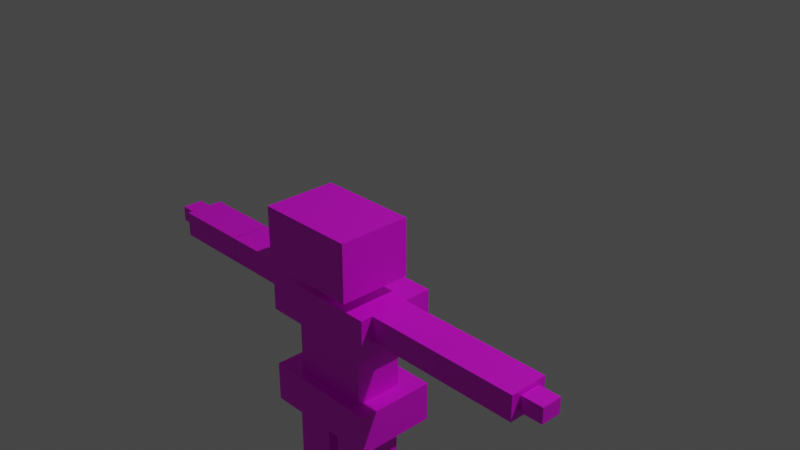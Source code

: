 # Source: blend.blend  (saved by Blender 3.2.14; exported with 4.5.12 LTS)
import bpy
from mathutils import Matrix  # noqa: F401  (used for matrix-valued properties, if any)

bpy.ops.wm.read_factory_settings(use_empty=True)
scene = bpy.context.scene
scene.name = 'Scene'

# ---- collections
col_collection = bpy.data.collections.new('Collection'); scene.collection.children.link(col_collection)

# ---- images (referenced by path relative to the original .blend; pixels are not part of the script)
import os
ASSET_DIR = os.environ.get("B2B_ASSET_DIR", "")  # directory of the original .blend (textures are referenced by path, not embedded)
HERE = os.path.dirname(os.path.abspath(__file__))  # packed textures are extracted next to this script under _unpacked/

def load_image(name, relpath, width, height, colorspace="sRGB"):
    """Load a texture the original file referenced (path relative to the .blend, or extracted next to this script)."""
    p = next((c for c in (os.path.join(HERE, relpath), os.path.join(ASSET_DIR, relpath)) if relpath and os.path.exists(c)), "")
    if p:
        img = bpy.data.images.load(p, check_existing=True)
        img.name = name
    else:  # same state as the original file: an image datablock whose file is absent (Cycles renders it pink)
        img = bpy.data.images.new(name, width, height)
        img.source = "FILE"
        img.filepath = "//" + (relpath or name)
    img.colorspace_settings.name = colorspace
    return img
img_leftleg_png = load_image('leftleg.png', 'テクスチャ/leftleg.png', 1024, 1024, 'sRGB')
img_head2_png = load_image('head2.png', 'テクスチャ/head2.png', 1024, 1024, 'sRGB')
img_leftarm_png = load_image('leftarm.png', 'テクスチャ/leftarm.png', 1024, 1024, 'sRGB')
img_rightarm_png = load_image('rightarm.png', 'テクスチャ/rightarm.png', 1024, 1024, 'sRGB')
img_rightleg_png = load_image('rightleg.png', 'テクスチャ/rightleg.png', 1024, 1024, 'sRGB')
img_neck_png = load_image('neck.png', 'テクスチャ/neck.png', 1024, 1024, 'sRGB')
img_brest_png = load_image('brest.png', 'テクスチャ/brest.png', 1024, 1024, 'sRGB')
img_body_png = load_image('body.png', 'テクスチャ/body.png', 1024, 1024, 'sRGB')
img_hip_png_001 = load_image('hip.png.001', 'テクスチャ/hip.png', 1024, 1024, 'sRGB')

# ---- materials (node trees are filled in below, after node groups)
mat_x = bpy.data.materials.new('左足')
mat_x.use_transparent_shadow = False
mat_x_1 = bpy.data.materials.new('頭')
mat_x_1.use_transparent_shadow = False
mat_x_2 = bpy.data.materials.new('左腕')
mat_x_2.use_transparent_shadow = False
mat_x_3 = bpy.data.materials.new('右腕')
mat_x_3.use_transparent_shadow = False
mat_x_4 = bpy.data.materials.new('右足')
mat_x_4.use_transparent_shadow = False
mat_neck = bpy.data.materials.new('neck')
mat_neck.use_transparent_shadow = False
mat_x_5 = bpy.data.materials.new('上半身')
mat_x_5.use_transparent_shadow = False
mat_body = bpy.data.materials.new('body')
mat_body.use_transparent_shadow = False
mat_hip = bpy.data.materials.new('hip')
mat_hip.use_transparent_shadow = False

# ---- material node trees
mat_x.use_nodes = True; mat_x.node_tree.nodes.clear()
_N = mat_x.node_tree.nodes; _L = mat_x.node_tree.links
n0 = _N.new('ShaderNodeBsdfPrincipled'); n0.name = 'Principled BSDF'; n0.location = (10, 300)
n0.distribution = 'GGX'
n0.subsurface_method = 'RANDOM_WALK_SKIN'
n0.inputs[3].default_value = 1.45
n0.inputs[27].default_value = (0.0, 0.0, 0.0, 1.0)
n0.inputs[28].default_value = 1.0
n1 = _N.new('ShaderNodeOutputMaterial'); n1.name = 'Material Output'; n1.location = (300, 300)
n2 = _N.new('ShaderNodeTexImage'); n2.name = '画像テクスチャ'; n2.location = (-275, 191)
n2.image = img_leftleg_png
_L.new(n0.outputs[0], n1.inputs[0])
_L.new(n2.outputs[0], n0.inputs[0])
n1.is_active_output = True
mat_x_1.use_nodes = True; mat_x_1.node_tree.nodes.clear()
_N = mat_x_1.node_tree.nodes; _L = mat_x_1.node_tree.links
n0 = _N.new('ShaderNodeBsdfPrincipled'); n0.name = 'Principled BSDF'; n0.location = (10, 300)
n0.distribution = 'GGX'
n0.subsurface_method = 'RANDOM_WALK_SKIN'
n0.inputs[3].default_value = 1.45
n0.inputs[27].default_value = (0.0, 0.0, 0.0, 1.0)
n0.inputs[28].default_value = 1.0
n1 = _N.new('ShaderNodeOutputMaterial'); n1.name = 'Material Output'; n1.location = (300, 300)
n2 = _N.new('ShaderNodeTexImage'); n2.name = '画像テクスチャ'; n2.location = (-261, 181)
n2.image = img_head2_png
n2.interpolation = 'Closest'
_L.new(n0.outputs[0], n1.inputs[0])
_L.new(n2.outputs[0], n0.inputs[0])
n1.is_active_output = True
mat_x_2.use_nodes = True; mat_x_2.node_tree.nodes.clear()
_N = mat_x_2.node_tree.nodes; _L = mat_x_2.node_tree.links
n0 = _N.new('ShaderNodeBsdfPrincipled'); n0.name = 'Principled BSDF'; n0.location = (10, 300)
n0.distribution = 'GGX'
n0.subsurface_method = 'RANDOM_WALK_SKIN'
n0.inputs[3].default_value = 1.45
n0.inputs[27].default_value = (0.0, 0.0, 0.0, 1.0)
n0.inputs[28].default_value = 1.0
n1 = _N.new('ShaderNodeOutputMaterial'); n1.name = 'Material Output'; n1.location = (300, 300)
n2 = _N.new('ShaderNodeTexImage'); n2.name = '画像テクスチャ'; n2.location = (-304, 198)
n2.image = img_leftarm_png
_L.new(n0.outputs[0], n1.inputs[0])
_L.new(n2.outputs[0], n0.inputs[0])
n1.is_active_output = True
mat_x_3.use_nodes = True; mat_x_3.node_tree.nodes.clear()
_N = mat_x_3.node_tree.nodes; _L = mat_x_3.node_tree.links
n0 = _N.new('ShaderNodeBsdfPrincipled'); n0.name = 'Principled BSDF'; n0.location = (10, 300)
n0.distribution = 'GGX'
n0.subsurface_method = 'RANDOM_WALK_SKIN'
n0.inputs[3].default_value = 1.45
n0.inputs[27].default_value = (0.0, 0.0, 0.0, 1.0)
n0.inputs[28].default_value = 1.0
n1 = _N.new('ShaderNodeOutputMaterial'); n1.name = 'Material Output'; n1.location = (300, 300)
n2 = _N.new('ShaderNodeTexImage'); n2.name = '画像テクスチャ'; n2.location = (-261, 181)
n2.image = img_rightarm_png
n2.interpolation = 'Closest'
_L.new(n0.outputs[0], n1.inputs[0])
_L.new(n2.outputs[0], n0.inputs[0])
n1.is_active_output = True
mat_x_4.use_nodes = True; mat_x_4.node_tree.nodes.clear()
_N = mat_x_4.node_tree.nodes; _L = mat_x_4.node_tree.links
n0 = _N.new('ShaderNodeBsdfPrincipled'); n0.name = 'Principled BSDF'; n0.location = (10, 300)
n0.distribution = 'GGX'
n0.subsurface_method = 'RANDOM_WALK_SKIN'
n0.inputs[3].default_value = 1.45
n0.inputs[27].default_value = (0.0, 0.0, 0.0, 1.0)
n0.inputs[28].default_value = 1.0
n1 = _N.new('ShaderNodeOutputMaterial'); n1.name = 'Material Output'; n1.location = (300, 300)
n2 = _N.new('ShaderNodeTexImage'); n2.name = '画像テクスチャ'; n2.location = (-290, 185)
n2.image = img_rightleg_png
_L.new(n0.outputs[0], n1.inputs[0])
_L.new(n2.outputs[0], n0.inputs[0])
n1.is_active_output = True
mat_neck.use_nodes = True; mat_neck.node_tree.nodes.clear()
_N = mat_neck.node_tree.nodes; _L = mat_neck.node_tree.links
n0 = _N.new('ShaderNodeBsdfPrincipled'); n0.name = 'Principled BSDF'; n0.location = (10, 300)
n0.distribution = 'GGX'
n0.subsurface_method = 'RANDOM_WALK_SKIN'
n0.inputs[3].default_value = 1.45
n0.inputs[27].default_value = (0.0, 0.0, 0.0, 1.0)
n0.inputs[28].default_value = 1.0
n1 = _N.new('ShaderNodeOutputMaterial'); n1.name = 'Material Output'; n1.location = (300, 300)
n2 = _N.new('ShaderNodeTexImage'); n2.name = '画像テクスチャ'; n2.location = (-261, 181)
n2.image = img_neck_png
n2.interpolation = 'Closest'
_L.new(n0.outputs[0], n1.inputs[0])
_L.new(n2.outputs[0], n0.inputs[0])
n1.is_active_output = True
mat_x_5.use_nodes = True; mat_x_5.node_tree.nodes.clear()
_N = mat_x_5.node_tree.nodes; _L = mat_x_5.node_tree.links
n0 = _N.new('ShaderNodeBsdfPrincipled'); n0.name = 'Principled BSDF'; n0.location = (10, 300)
n0.distribution = 'GGX'
n0.subsurface_method = 'RANDOM_WALK_SKIN'
n0.inputs[3].default_value = 1.45
n0.inputs[27].default_value = (0.0, 0.0, 0.0, 1.0)
n0.inputs[28].default_value = 1.0
n1 = _N.new('ShaderNodeOutputMaterial'); n1.name = 'Material Output'; n1.location = (300, 300)
n2 = _N.new('ShaderNodeTexImage'); n2.name = '画像テクスチャ'; n2.location = (-261, 181)
n2.image = img_brest_png
n2.interpolation = 'Closest'
_L.new(n0.outputs[0], n1.inputs[0])
_L.new(n2.outputs[0], n0.inputs[0])
n1.is_active_output = True
mat_body.use_nodes = True; mat_body.node_tree.nodes.clear()
_N = mat_body.node_tree.nodes; _L = mat_body.node_tree.links
n0 = _N.new('ShaderNodeBsdfPrincipled'); n0.name = 'Principled BSDF'; n0.location = (10, 300)
n0.distribution = 'GGX'
n0.subsurface_method = 'RANDOM_WALK_SKIN'
n0.inputs[3].default_value = 1.45
n0.inputs[27].default_value = (0.0, 0.0, 0.0, 1.0)
n0.inputs[28].default_value = 1.0
n1 = _N.new('ShaderNodeOutputMaterial'); n1.name = 'Material Output'; n1.location = (300, 300)
n2 = _N.new('ShaderNodeTexImage'); n2.name = '画像テクスチャ'; n2.location = (-319, 196)
n2.image = img_body_png
_L.new(n0.outputs[0], n1.inputs[0])
_L.new(n2.outputs[0], n0.inputs[0])
n1.is_active_output = True
mat_hip.use_nodes = True; mat_hip.node_tree.nodes.clear()
_N = mat_hip.node_tree.nodes; _L = mat_hip.node_tree.links
n0 = _N.new('ShaderNodeBsdfPrincipled'); n0.name = 'Principled BSDF'; n0.location = (10, 300)
n0.distribution = 'GGX'
n0.subsurface_method = 'RANDOM_WALK_SKIN'
n0.inputs[3].default_value = 1.45
n0.inputs[27].default_value = (0.0, 0.0, 0.0, 1.0)
n0.inputs[28].default_value = 1.0
n1 = _N.new('ShaderNodeOutputMaterial'); n1.name = 'Material Output'; n1.location = (300, 300)
n2 = _N.new('ShaderNodeTexImage'); n2.name = '画像テクスチャ'; n2.location = (-261, 181)
n2.image = img_hip_png_001
n2.interpolation = 'Closest'
_L.new(n0.outputs[0], n1.inputs[0])
_L.new(n2.outputs[0], n0.inputs[0])
n1.is_active_output = True

# ---- world
world_world = bpy.data.worlds.new('World'); scene.world = world_world
world_world.use_nodes = True; world_world.node_tree.nodes.clear()
_N = world_world.node_tree.nodes; _L = world_world.node_tree.links
n0 = _N.new('ShaderNodeOutputWorld'); n0.name = 'World Output'; n0.location = (300, 300)
n1 = _N.new('ShaderNodeBackground'); n1.name = 'Background'; n1.location = (10, 300)
n1.inputs[0].default_value = (0.05088, 0.05088, 0.05088, 1.0)
_L.new(n1.outputs[0], n0.inputs[0])
n0.is_active_output = True
world_world.color = (0.05088, 0.05088, 0.05088)
world_world.use_sun_shadow = False
world_world.sun_shadow_jitter_overblur = 0.0

# ---- cameras
cam_camera = bpy.data.cameras.new('Camera')
cam_camera.clip_end = 100.0
cam_camera.ortho_scale = 7.314

# ---- lights
light_light = bpy.data.lights.new('Light', 'POINT')
light_light.transmission_factor = 0.0
light_light.energy = 1000.0
light_light.shadow_soft_size = 0.1
light_light.shadow_maximum_resolution = 0.006
light_light.use_absolute_resolution = True

# ---- meshes
me_head_001 = bpy.data.meshes.new('head.001')
me_head_001.from_pydata([(0.04624, 0.08544, -1.324), (0.1573, 0.08501, -1.4), (0.04624, 0.08501, -1.4), (0.1573, 0.08544, -1.324), (-0.186, 0.1791, 0.4288), (-0.186, 0.1791, 0.1481), (-0.186, -0.1791, 0.4288), (-0.186, -0.1791, 0.1481), (0.5207, -0.06749, 0.06964), (0.817, -0.06749, 0.06964), (0.5207, 0.1247, 0.06964), (0.817, 0.1247, 0.06964), (0.5207, -0.06749, 0.06964), (0.5207, 0.1247, 0.06964), (0.5207, -0.06749, -0.05428), (0.5207, 0.1247, -0.05428), (-0.8133, -0.06749, -0.05428), (-0.8133, -0.06749, 0.06964), (-0.8133, 0.1247, 0.06964), (-0.8133, 0.1247, -0.05428), (-0.0443, 0.08544, -1.301), (-0.1554, 0.08544, -1.301), (-0.1554, 0.08544, -1.324), (-0.0443, 0.08544, -1.324), (-0.06903, -0.05787, 0.1465), (0.06903, -0.05787, 0.1465), (0.06903, -0.05787, 0.06531), (-0.06903, -0.05787, 0.06531), (-0.2263, -0.1294, -0.1263), (-0.2263, 0.266, -0.1263), (0.2263, -0.1294, -0.1263), (0.2263, 0.266, -0.1263), (-0.2263, -0.1294, -0.6183), (-0.2263, 0.266, -0.6183), (0.2263, -0.1294, -0.6183), (0.2263, 0.266, -0.6183), (0.02789, -0.05993, -0.6125), (0.1808, -0.05993, -0.6125), (0.1808, 0.1271, -0.6125), (0.02789, 0.1271, -0.6125), (0.2247, -0.06749, 0.06964), (0.2247, 0.1247, 0.06964), (0.521, -0.06749, 0.06964), (0.2247, 0.1247, -0.05428), (0.521, 0.1247, -0.05428), (0.521, 0.1247, 0.06964), (0.02789, -0.05993, -1.301), (0.02789, 0.1271, -1.301), (0.1808, -0.05993, -1.301), (0.1808, 0.1271, -1.301), (-0.2223, -0.06749, -0.05428), (-0.2223, 0.1247, -0.05428), (-0.5186, -0.06749, -0.05428), (-0.5186, 0.1247, -0.05428), (-0.1737, -0.05993, -0.9579), (-0.1737, 0.1271, -0.9579), (-0.0208, -0.05993, -0.9579), (-0.0208, 0.1271, -0.9579), (-0.8142, -0.02016, -0.02801), (-0.8142, 0.08307, -0.02801), (-0.8142, -0.02016, 0.0489), (-0.8142, 0.08307, 0.0489), (0.8193, -0.02016, -0.02801), (0.8193, 0.08307, -0.02801), (0.8193, -0.02016, 0.0489), (0.8193, 0.08307, 0.0489), (0.1573, -0.04223, -1.301), (0.1573, 0.08544, -1.301), (0.1573, -0.04223, -1.339), (0.04624, -0.04223, -1.301), (0.04624, 0.08544, -1.301), (0.04624, -0.04223, -1.339), (0.04624, 0.08544, -1.324), (0.04624, -0.04023, -1.401), (0.04624, -0.214, -1.366), (0.1573, -0.214, -1.366), (0.04624, -0.212, -1.403), (0.1573, -0.212, -1.403), (0.1573, -0.04023, -1.401), (0.1573, 0.08501, -1.4), (0.04624, 0.08501, -1.4), (0.1573, 0.08544, -1.324), (-0.186, 0.1791, 0.4288), (-0.186, -0.1791, 0.4288), (-0.186, 0.1791, 0.1481), (0.186, 0.1791, 0.4288), (0.186, -0.1791, 0.4288), (0.186, 0.1791, 0.1481), (0.186, -0.1791, 0.1481), (-0.186, -0.1791, 0.1481), (0.5207, -0.06749, 0.06964), (0.817, -0.06749, 0.06964), (0.5207, -0.06749, -0.05428), (0.5207, 0.1247, -0.05428), (0.817, -0.06749, -0.05428), (0.817, 0.1247, -0.05428), (0.817, 0.1247, 0.06964), (0.5207, 0.1247, 0.06964), (-0.517, -0.06749, -0.05428), (-0.517, 0.1247, -0.05428), (-0.8133, -0.06749, -0.05428), (-0.517, -0.06749, 0.06964), (-0.517, 0.1247, 0.06964), (-0.8133, -0.06749, 0.06964), (-0.8133, 0.1247, 0.06964), (-0.8133, 0.1247, -0.05428), (-0.0443, -0.04223, -1.301), (-0.0443, 0.08544, -1.301), (-0.0443, -0.04223, -1.339), (-0.1554, -0.04223, -1.301), (-0.1554, 0.08544, -1.301), (-0.1554, -0.04223, -1.339), (-0.1554, 0.08544, -1.324), (-0.1554, -0.04023, -1.401), (-0.1554, -0.214, -1.366), (-0.0443, -0.214, -1.366), (-0.1554, -0.212, -1.403), (-0.0443, -0.212, -1.403), (-0.0443, -0.04023, -1.401), (-0.0443, 0.08501, -1.4), (-0.1554, 0.08501, -1.4), (-0.0443, 0.08544, -1.324), (-0.06903, 0.05787, 0.1465), (-0.06903, -0.05787, 0.1465), (-0.06903, 0.05787, 0.06531), (0.06903, 0.05787, 0.1465), (0.06903, -0.05787, 0.1465), (0.06903, 0.05787, 0.06531), (0.06903, -0.05787, 0.06531), (-0.06903, -0.05787, 0.06531), (-0.2263, -0.1294, -0.1263), (-0.2263, 0.266, -0.1263), (-0.2263, -0.1294, 0.06991), (0.2263, -0.1294, -0.1263), (0.2263, 0.266, -0.1263), (0.2263, -0.1294, 0.06991), (0.2263, 0.266, 0.06991), (-0.2263, 0.266, 0.06991), (-0.137, -0.07784, -0.4214), (-0.137, 0.1617, -0.4214), (-0.137, -0.07784, -0.1309), (0.1612, -0.07784, -0.4214), (0.1612, 0.1617, -0.4214), (0.1612, -0.07784, -0.1309), (0.1612, 0.1617, -0.1309), (-0.137, 0.1617, -0.1309), (-0.2263, -0.1294, -0.6183), (-0.2263, 0.266, -0.6183), (-0.2263, -0.1294, -0.4221), (0.2263, -0.1294, -0.6183), (0.2263, 0.266, -0.6183), (0.2263, -0.1294, -0.4221), (0.2263, 0.266, -0.4221), (-0.2263, 0.266, -0.4221), (0.02789, -0.05993, -0.9579), (0.02789, 0.1271, -0.9579), (0.02789, -0.05993, -0.6125), (0.1808, -0.05993, -0.9579), (0.1808, 0.1271, -0.9579), (0.1808, -0.05993, -0.6125), (0.1808, 0.1271, -0.6125), (0.02789, 0.1271, -0.6125), (0.2247, -0.06749, 0.06964), (0.2247, 0.1247, 0.06964), (0.521, -0.06749, 0.06964), (0.2247, -0.06749, -0.05428), (0.2247, 0.1247, -0.05428), (0.521, -0.06749, -0.05428), (0.521, 0.1247, -0.05428), (0.521, 0.1247, 0.06964), (0.02789, -0.05993, -1.301), (0.02789, 0.1271, -1.301), (0.02789, -0.05993, -0.9556), (0.1808, -0.05993, -1.301), (0.1808, 0.1271, -1.301), (0.1808, -0.05993, -0.9556), (0.1808, 0.1271, -0.9556), (0.02789, 0.1271, -0.9556), (-0.2223, -0.06749, -0.05428), (-0.2223, 0.1247, -0.05428), (-0.5186, -0.06749, -0.05428), (-0.2223, -0.06749, 0.06964), (-0.2223, 0.1247, 0.06964), (-0.5186, -0.06749, 0.06964), (-0.5186, 0.1247, 0.06964), (-0.5186, 0.1247, -0.05428), (-0.1737, -0.05993, -0.9579), (-0.1737, 0.1271, -0.9579), (-0.1737, -0.05993, -0.6125), (-0.0208, -0.05993, -0.9579), (-0.0208, 0.1271, -0.9579), (-0.0208, -0.05993, -0.6125), (-0.0208, 0.1271, -0.6125), (-0.1737, 0.1271, -0.6125), (-0.1737, -0.05993, -1.301), (-0.1737, 0.1271, -1.301), (-0.1737, -0.05993, -0.9556), (-0.0208, -0.05993, -1.301), (-0.0208, 0.1271, -1.301), (-0.0208, -0.05993, -0.9556), (-0.0208, 0.1271, -0.9556), (-0.1737, 0.1271, -0.9556), (-0.8974, -0.02016, -0.02801), (-0.8974, 0.08307, -0.02801), (-0.8974, -0.02016, 0.0489), (-0.8142, -0.02016, -0.02801), (-0.8142, 0.08307, -0.02801), (-0.8142, -0.02016, 0.0489), (-0.8142, 0.08307, 0.0489), (-0.8974, 0.08307, 0.0489), (0.8193, -0.02016, -0.02801), (0.8193, 0.08307, -0.02801), (0.8193, -0.02016, 0.0489), (0.9026, -0.02016, -0.02801), (0.9026, 0.08307, -0.02801), (0.9026, -0.02016, 0.0489), (0.9026, 0.08307, 0.0489), (0.8193, 0.08307, 0.0489)], [], [(0, 3, 1, 2), (4, 5, 7, 6), (8, 9, 11, 10), (13, 15, 14, 12), (18, 19, 16, 17), (20, 23, 22, 21), (24, 27, 26, 25), (29, 31, 30, 28), (33, 35, 34, 32), (38, 39, 36, 37), (40, 42, 45, 41), (41, 45, 44, 43), (47, 49, 48, 46), (50, 52, 53, 51), (55, 57, 56, 54), (59, 61, 60, 58), (62, 64, 65, 63), (66, 68, 81, 67), (67, 70, 69, 66), (69, 71, 68, 66), (70, 72, 71, 69), (71, 72, 80, 73), (68, 71, 74, 75), (71, 73, 76, 74), (75, 74, 76, 77), (73, 78, 77, 76), (78, 68, 75, 77), (80, 79, 78, 73), (81, 68, 78, 79), (67, 81, 72, 70), (83, 86, 85, 82), (85, 87, 84, 82), (86, 88, 87, 85), (88, 89, 84, 87), (83, 89, 88, 86), (92, 94, 91, 90), (93, 95, 94, 92), (95, 96, 91, 94), (97, 96, 95, 93), (99, 102, 101, 98), (98, 100, 105, 99), (101, 103, 100, 98), (102, 104, 103, 101), (99, 105, 104, 102), (107, 110, 109, 106), (106, 108, 121, 107), (109, 111, 108, 106), (110, 112, 111, 109), (111, 112, 120, 113), (108, 111, 114, 115), (111, 113, 116, 114), (115, 114, 116, 117), (113, 118, 117, 116), (118, 108, 115, 117), (121, 108, 118, 119), (120, 119, 118, 113), (112, 121, 119, 120), (123, 126, 125, 122), (122, 124, 129, 123), (125, 127, 124, 122), (126, 128, 127, 125), (128, 129, 124, 127), (130, 132, 137, 131), (133, 135, 132, 130), (134, 136, 135, 133), (136, 137, 132, 135), (131, 137, 136, 134), (139, 142, 141, 138), (138, 140, 145, 139), (141, 143, 140, 138), (142, 144, 143, 141), (144, 145, 140, 143), (139, 145, 144, 142), (146, 148, 153, 147), (149, 151, 148, 146), (150, 152, 151, 149), (152, 153, 148, 151), (147, 153, 152, 150), (155, 158, 157, 154), (154, 156, 161, 155), (157, 159, 156, 154), (158, 160, 159, 157), (155, 161, 160, 158), (163, 166, 165, 162), (165, 167, 164, 162), (166, 168, 167, 165), (168, 169, 164, 167), (170, 172, 177, 171), (173, 175, 172, 170), (174, 176, 175, 173), (176, 177, 172, 175), (171, 177, 176, 174), (179, 182, 181, 178), (181, 183, 180, 178), (182, 184, 183, 181), (184, 185, 180, 183), (179, 185, 184, 182), (186, 188, 193, 187), (189, 191, 188, 186), (190, 192, 191, 189), (192, 193, 188, 191), (187, 193, 192, 190), (195, 198, 197, 194), (194, 196, 201, 195), (197, 199, 196, 194), (198, 200, 199, 197), (200, 201, 196, 199), (195, 201, 200, 198), (203, 206, 205, 202), (202, 204, 209, 203), (205, 207, 204, 202), (208, 209, 204, 207), (203, 209, 208, 206), (211, 214, 213, 210), (213, 215, 212, 210), (214, 216, 215, 213), (216, 217, 212, 215), (211, 217, 216, 214)])
me_head_001.polygons.foreach_set('material_index', [0, 1, 2, 2, 3, 4, 5, 6, 8, 0, 2, 2, 0, 3, 4, 3, 2, 0, 0, 0, 0, 0, 0, 0, 0, 0, 0, 0, 0, 0, 1, 1, 1, 1, 1, 2, 2, 2, 2, 3, 3, 3, 3, 3, 4, 4, 4, 4, 4, 4, 4, 4, 4, 4, 4, 4, 4, 5, 5, 5, 5, 5, 6, 6, 6, 6, 6, 7, 7, 7, 7, 7, 7, 8, 8, 8, 8, 8, 0, 0, 0, 0, 0, 2, 2, 2, 2, 0, 0, 0, 0, 0, 3, 3, 3, 3, 3, 4, 4, 4, 4, 4, 4, 4, 4, 4, 4, 4, 3, 3, 3, 3, 3, 2, 2, 2, 2, 2])
_uv = me_head_001.uv_layers.new(name='UVマップ')
_uv.uv.foreach_set('vector', [0.8426, 0.102, 0.6576, 0.09993, 0.6576, 0.0199, 0.8421, 0.0214, 0.4169, 0.3032, 0.4149, 0.06876, 0.6461, 0.06674, 0.6482, 0.3012, 0.192, 0.01562, 0.3627, 0.01562, 0.3627, 0.2656, 0.192, 0.2656, 0.1778, 0.4795, 0.3222, 0.4795, 0.3222, 0.6416, 0.1778, 0.6416, 0.625, 0.02148, 0.875, 0.02148, 0.875, 0.2266, 0.625, 0.2266, 0.1997, 0.4664, 0.326, 0.5372, 0.3394, 0.6547, 0.1997, 0.6547, 0.381, 0.1791, 0.6283, 0.1791, 0.6283, 0.419, 0.381, 0.419, 0.3662, 0.6415, 0.6162, 0.6415, 0.6162, 0.8915, 0.3662, 0.8915, 0.375, 0.5, 0.625, 0.5, 0.625, 0.75, 0.375, 0.75, 0.21, 0.448, 0.3319, 0.448, 0.3319, 0.5769, 0.21, 0.5769, 0.6594, 0.2226, 0.6594, 0.02307, 0.8475, 0.02307, 0.8475, 0.2226, 0.6597, 0.2227, 0.6597, 0.02351, 0.8482, 0.02351, 0.8482, 0.2227, 0.4566, 0.5093, 0.5722, 0.5093, 0.5722, 0.6203, 0.4566, 0.6203, 0.1752, 0.2274, 0.1749, 0.02718, 0.3653, 0.02695, 0.3655, 0.2271, 0.6459, 0.2195, 0.6459, 0.03832, 0.8675, 0.03832, 0.8675, 0.2195, 0.547, 0.5296, 0.547, 0.6207, 0.4247, 0.6207, 0.4247, 0.5296, 0.4146, 0.7461, 0.5854, 0.7461, 0.5854, 0.9961, 0.4146, 0.9961, 0.7068, 0.6329, 0.6669, 0.6004, 0.7916, 0.4782, 0.8163, 0.4983, 0.125, 0.5, 0.375, 0.5, 0.375, 0.75, 0.125, 0.75, 0.694, 0.5011, 0.8243, 0.5011, 0.8243, 0.6678, 0.694, 0.6678, 0.8488, 0.5362, 0.849, 0.5694, 0.6682, 0.5909, 0.6679, 0.5373, 0.838, 0.1022, 0.6676, 0.0997, 0.669, 0.02261, 0.8361, 0.02259, 0.7771, 0.05323, 0.8439, 0.1851, 0.6737, 0.2316, 0.6474, 0.1591, 0.6677, 0.09917, 0.6666, 0.02196, 0.8394, 0.02167, 0.8394, 0.09847, 0.8425, 0.0983, 0.6586, 0.09731, 0.6593, 0.02219, 0.8444, 0.02188, 0.625, 0.75, 0.875, 0.75, 0.875, 0.75, 0.625, 0.75, 0.894, 0.02079, 0.8928, 0.1001, 0.7068, 0.09973, 0.708, 0.02055, 0.625, 0.5, 0.875, 0.5, 0.875, 0.75, 0.625, 0.75, 0.5227, 0.1004, 0.7067, 0.09828, 0.7069, 0.02077, 0.5248, 0.02096, 0.6686, 0.5043, 0.8131, 0.5043, 0.8131, 0.6384, 0.6686, 0.6384, 0.6517, 0.5289, 0.4173, 0.5282, 0.418, 0.297, 0.6524, 0.2977, 0.4133, 0.3001, 0.1789, 0.2994, 0.1796, 0.06813, 0.414, 0.06882, 0.6485, 0.5291, 0.6486, 0.7636, 0.4173, 0.7636, 0.4173, 0.5291, 0.651, 0.9895, 0.4166, 0.9888, 0.4173, 0.7576, 0.6517, 0.7583, 0.6447, 0.3021, 0.6442, 0.06769, 0.8755, 0.06723, 0.876, 0.3017, 0.1777, 0.02148, 0.3535, 0.02148, 0.3535, 0.2715, 0.1777, 0.2715, 0.1856, 0.01953, 0.3573, 0.01953, 0.3573, 0.2695, 0.1856, 0.2695, 0.1802, 0.02344, 0.3588, 0.02344, 0.3588, 0.2734, 0.1802, 0.2734, 0.1992, 0.01953, 0.3593, 0.01953, 0.3593, 0.2695, 0.1992, 0.2695, 0.125, 0.5, 0.375, 0.5, 0.375, 0.75, 0.125, 0.75, 0.6328, 0.01953, 0.8828, 0.01953, 0.8828, 0.2246, 0.6328, 0.2246, 0.623, 0.01758, 0.873, 0.01758, 0.873, 0.2266, 0.623, 0.2266, 0.6191, 0.01758, 0.8691, 0.01758, 0.8691, 0.2296, 0.6191, 0.2296, 0.6387, 0.02148, 0.8887, 0.02148, 0.8887, 0.2285, 0.6387, 0.2285, 0.125, 0.5, 0.375, 0.5, 0.375, 0.75, 0.125, 0.75, 0.2222, 0.5614, 0.3267, 0.5732, 0.3422, 0.6584, 0.2222, 0.6286, 0.1858, 0.4859, 0.3305, 0.4859, 0.3298, 0.6617, 0.1858, 0.6626, 0.244, 0.4659, 0.276, 0.4641, 0.3059, 0.6373, 0.2542, 0.6403, 0.1481, 0.1116, 0.03961, 0.1096, 0.04246, 0.0215, 0.1459, 0.02157, 0.1835, 0.2638, 0.3045, 0.1891, 0.3527, 0.3568, 0.2575, 0.4242, 0.1534, 0.1116, 0.1554, 0.02078, 0.3092, 0.02266, 0.3069, 0.1117, 0.4122, 0.1118, 0.3236, 0.1115, 0.3205, 0.02218, 0.4115, 0.02111, 0.6409, 0.6856, 1.027, 0.75, 0.9611, 0.7427, 0.6113, 0.4, 0.3149, 0.02258, 0.3142, 0.1098, 0.2271, 0.1106, 0.2265, 0.02342, 0.313, 0.1104, 0.3828, 0.1108, 0.3817, 0.02214, 0.3119, 0.02261, 0.6769, 0.5354, 0.9556, 0.4783, 1.027, 0.75, 0.6409, 0.6856, 0.3483, 0.1093, 0.2621, 0.1062, 0.2623, 0.02266, 0.3496, 0.02161, 0.125, 0.5, 0.375, 0.5, 0.375, 0.75, 0.125, 0.75, 0.375, 0.3875, 0.625, 0.3875, 0.625, 0.6375, 0.375, 0.6375, 0.375, 0.75, 0.625, 0.75, 0.625, 1.0, 0.375, 1.0, 0.375, 0.5, 0.625, 0.5, 0.625, 0.75, 0.375, 0.75, 0.625, 0.5, 0.875, 0.5, 0.875, 0.75, 0.625, 0.75, 0.6074, 0.04895, 0.6052, 0.2989, 0.3514, 0.2968, 0.3535, 0.04676, 0.8437, 0.0454, 0.8442, 0.3009, 0.6052, 0.2984, 0.6048, 0.04589, 0.375, 0.5615, 0.625, 0.5615, 0.625, 0.8115, 0.375, 0.8115, 0.3686, 0.5419, 0.3717, 0.2986, 0.6207, 0.2988, 0.6205, 0.543, 0.1129, 0.05314, 0.3629, 0.05314, 0.3629, 0.3031, 0.1129, 0.3031, 0.3691, 0.5, 0.6191, 0.5, 0.6191, 0.75, 0.3691, 0.75, 0.6248, 0.0622, 0.6237, 0.3029, 0.3647, 0.3033, 0.3643, 0.06259, 0.8516, 0.06822, 0.8526, 0.2981, 0.615, 0.299, 0.6141, 0.06916, 0.6224, 0.06226, 0.6239, 0.2989, 0.3665, 0.3002, 0.365, 0.0636, 0.3691, 0.5, 0.6191, 0.5, 0.6191, 0.75, 0.3691, 0.75, 0.3723, 0.06315, 0.3702, 0.3052, 0.1407, 0.303, 0.1423, 0.06091, 0.375, 0.1133, 0.625, 0.1133, 0.625, 0.3633, 0.375, 0.3633, 0.375, 0.7586, 0.625, 0.7586, 0.625, 0.9914, 0.375, 0.9914, 0.375, 0.5, 0.625, 0.5, 0.625, 0.75, 0.375, 0.75, 0.373, 0.5, 0.623, 0.5, 0.623, 0.75, 0.373, 0.75, 0.375, 0.25, 0.625, 0.25, 0.625, 0.5, 0.375, 0.5, 0.1599, 0.2162, 0.1599, 0.03506, 0.3814, 0.03506, 0.3814, 0.2162, 0.3514, 0.03561, 0.3514, 0.4448, 0.1847, 0.4448, 0.1847, 0.03561, 0.1971, 0.04842, 0.3474, 0.04842, 0.3474, 0.2984, 0.1971, 0.2984, 0.1829, 0.3662, 0.1829, 0.04341, 0.3531, 0.04341, 0.3531, 0.3662, 0.188, 0.25, 0.3408, 0.25, 0.3408, 0.5, 0.188, 0.5, 0.6632, 0.2025, 0.8507, 0.2053, 0.847, 0.4516, 0.6595, 0.4488, 0.6596, 0.2224, 0.6595, 0.02333, 0.8482, 0.02298, 0.8479, 0.2223, 0.6598, 0.223, 0.6598, 0.02263, 0.8484, 0.02263, 0.8484, 0.223, 0.655, 0.4599, 0.845, 0.4599, 0.845, 0.6846, 0.655, 0.6846, 0.4021, 0.7487, 0.5979, 0.7487, 0.5979, 0.9987, 0.4021, 0.9987, 0.4124, 0.75, 0.5876, 0.75, 0.5876, 1.0, 0.4124, 1.0, 0.396, 0.5, 0.604, 0.5, 0.604, 0.75, 0.396, 0.75, 0.4274, 0.4825, 0.5856, 0.4825, 0.5856, 0.6471, 0.4274, 0.6471, 0.4077, 0.25, 0.5923, 0.25, 0.5923, 0.5, 0.4077, 0.5, 0.125, 0.5, 0.375, 0.5, 0.375, 0.75, 0.125, 0.75, 0.1772, 0.2261, 0.1775, 0.02629, 0.3655, 0.02704, 0.3652, 0.2268, 0.1758, 0.225, 0.1773, 0.02774, 0.3661, 0.02665, 0.3646, 0.227, 0.625, 0.5, 0.875, 0.5, 0.875, 0.75, 0.625, 0.75, 0.1749, 0.2268, 0.1739, 0.02663, 0.3628, 0.02553, 0.3639, 0.2257, 0.8367, 0.2918, 0.8367, 0.5212, 0.6572, 0.5212, 0.6572, 0.2918, 0.6842, 0.3457, 0.8353, 0.3457, 0.8353, 0.5957, 0.6842, 0.5957, 0.6716, 0.4368, 0.6716, 0.02753, 0.8379, 0.02753, 0.8379, 0.4368, 0.6618, 0.3633, 0.8382, 0.3633, 0.8382, 0.6133, 0.6618, 0.6133, 0.6625, 0.25, 0.8375, 0.25, 0.8375, 0.5, 0.6625, 0.5, 0.4117, 0.479, 0.5751, 0.479, 0.5751, 0.6617, 0.4117, 0.6617, 0.375, 0.781, 0.625, 0.781, 0.625, 1.0, 0.375, 1.0, 0.3913, 0.75, 0.5736, 0.75, 0.5736, 1.0, 0.3913, 1.0, 0.375, 0.7932, 0.625, 0.7932, 0.625, 0.9842, 0.375, 0.9842, 0.3711, 0.7833, 0.6211, 0.7833, 0.6211, 0.994, 0.3711, 0.994, 0.375, 0.7875, 0.625, 0.7875, 0.625, 1.002, 0.375, 1.002, 0.373, 0.7871, 0.623, 0.7871, 0.623, 0.9961, 0.373, 0.9961, 0.5373, 0.5292, 0.4462, 0.5292, 0.4462, 0.407, 0.5373, 0.407, 0.375, 0.7832, 0.625, 0.7832, 0.625, 1.0, 0.375, 1.0, 0.3711, 0.7773, 0.6211, 0.7773, 0.6211, 0.9941, 0.3711, 0.9941, 0.375, 0.7832, 0.625, 0.7832, 0.625, 0.9961, 0.375, 0.9961, 0.3594, 0.8086, 0.6094, 0.8086, 0.6094, 0.9961, 0.3594, 0.9961, 0.4108, 0.75, 0.5892, 0.75, 0.5892, 1.0, 0.4108, 1.0, 0.4223, 0.5, 0.5777, 0.5, 0.5777, 0.75, 0.4223, 0.75, 0.4091, 0.5, 0.5831, 0.5, 0.5831, 0.75, 0.4091, 0.75, 0.4112, 0.2665, 0.5888, 0.2665, 0.5888, 0.4835, 0.4112, 0.4835])
_ca = me_head_001.color_attributes.new('色', 'BYTE_COLOR', 'CORNER')
_ca.data.foreach_set('color', [1.0, 1.0, 1.0, 1.0, 1.0, 1.0, 1.0, 1.0, 1.0, 1.0, 1.0, 1.0, 1.0, 1.0, 1.0, 1.0, 1.0, 1.0, 1.0, 1.0, 1.0, 1.0, 1.0, 1.0, 1.0, 1.0, 1.0, 1.0, 1.0, 1.0, 1.0, 1.0, 1.0, 1.0, 1.0, 1.0, 1.0, 1.0, 1.0, 1.0, 1.0, 1.0, 1.0, 1.0, 1.0, 1.0, 1.0, 1.0, 1.0, 1.0, 1.0, 1.0, 1.0, 1.0, 1.0, 1.0, 1.0, 1.0, 1.0, 1.0, 1.0, 1.0, 1.0, 1.0, 1.0, 1.0, 1.0, 1.0, 1.0, 1.0, 1.0, 1.0, 1.0, 1.0, 1.0, 1.0, 1.0, 1.0, 1.0, 1.0, 1.0, 1.0, 1.0, 1.0, 1.0, 1.0, 1.0, 1.0, 1.0, 1.0, 1.0, 1.0, 1.0, 1.0, 1.0, 1.0, 1.0, 1.0, 1.0, 1.0, 1.0, 1.0, 1.0, 1.0, 1.0, 1.0, 1.0, 1.0, 1.0, 1.0, 1.0, 1.0, 1.0, 1.0, 1.0, 1.0, 1.0, 1.0, 1.0, 1.0, 1.0, 1.0, 1.0, 1.0, 1.0, 1.0, 1.0, 1.0, 1.0, 1.0, 1.0, 1.0, 1.0, 1.0, 1.0, 1.0, 1.0, 1.0, 1.0, 1.0, 1.0, 1.0, 1.0, 1.0, 1.0, 1.0, 1.0, 1.0, 1.0, 1.0, 1.0, 1.0, 1.0, 1.0, 1.0, 1.0, 1.0, 1.0, 1.0, 1.0, 1.0, 1.0, 1.0, 1.0, 1.0, 1.0, 1.0, 1.0, 1.0, 1.0, 1.0, 1.0, 1.0, 1.0, 1.0, 1.0, 1.0, 1.0, 1.0, 1.0, 1.0, 1.0, 1.0, 1.0, 1.0, 1.0, 1.0, 1.0, 1.0, 1.0, 1.0, 1.0, 1.0, 1.0, 1.0, 1.0, 1.0, 1.0, 1.0, 1.0, 1.0, 1.0, 1.0, 1.0, 1.0, 1.0, 1.0, 1.0, 1.0, 1.0, 1.0, 1.0, 1.0, 1.0, 1.0, 1.0, 1.0, 1.0, 1.0, 1.0, 1.0, 1.0, 1.0, 1.0, 1.0, 1.0, 1.0, 1.0, 1.0, 1.0, 1.0, 1.0, 1.0, 1.0, 1.0, 1.0, 1.0, 1.0, 1.0, 1.0, 1.0, 1.0, 1.0, 1.0, 1.0, 1.0, 1.0, 1.0, 1.0, 1.0, 1.0, 1.0, 1.0, 1.0, 1.0, 1.0, 1.0, 1.0, 1.0, 1.0, 1.0, 1.0, 1.0, 1.0, 1.0, 1.0, 1.0, 1.0, 1.0, 1.0, 1.0, 1.0, 1.0, 1.0, 1.0, 1.0, 1.0, 1.0, 1.0, 1.0, 1.0, 1.0, 1.0, 1.0, 1.0, 1.0, 1.0, 1.0, 1.0, 1.0, 1.0, 1.0, 1.0, 1.0, 1.0, 1.0, 1.0, 1.0, 1.0, 1.0, 1.0, 1.0, 1.0, 1.0, 1.0, 1.0, 1.0, 1.0, 1.0, 1.0, 1.0, 1.0, 1.0, 1.0, 1.0, 1.0, 1.0, 1.0, 1.0, 1.0, 1.0, 1.0, 1.0, 1.0, 1.0, 1.0, 1.0, 1.0, 1.0, 1.0, 1.0, 1.0, 1.0, 1.0, 1.0, 1.0, 1.0, 1.0, 1.0, 1.0, 1.0, 1.0, 1.0, 1.0, 1.0, 1.0, 1.0, 1.0, 1.0, 1.0, 1.0, 1.0, 1.0, 1.0, 1.0, 1.0, 1.0, 1.0, 1.0, 1.0, 1.0, 1.0, 1.0, 1.0, 1.0, 1.0, 1.0, 1.0, 1.0, 1.0, 1.0, 1.0, 1.0, 1.0, 1.0, 1.0, 1.0, 1.0, 1.0, 1.0, 1.0, 1.0, 1.0, 1.0, 1.0, 1.0, 1.0, 1.0, 1.0, 1.0, 1.0, 1.0, 1.0, 1.0, 1.0, 1.0, 1.0, 1.0, 1.0, 1.0, 1.0, 1.0, 1.0, 1.0, 1.0, 1.0, 1.0, 1.0, 1.0, 1.0, 1.0, 1.0, 1.0, 1.0, 1.0, 1.0, 1.0, 1.0, 1.0, 1.0, 1.0, 1.0, 1.0, 1.0, 1.0, 1.0, 1.0, 1.0, 1.0, 1.0, 1.0, 1.0, 1.0, 1.0, 1.0, 1.0, 1.0, 1.0, 1.0, 1.0, 1.0, 1.0, 1.0, 1.0, 1.0, 1.0, 1.0, 1.0, 1.0, 1.0, 1.0, 1.0, 1.0, 1.0, 1.0, 1.0, 1.0, 1.0, 1.0, 1.0, 1.0, 1.0, 1.0, 1.0, 1.0, 1.0, 1.0, 1.0, 1.0, 1.0, 1.0, 1.0, 1.0, 1.0, 1.0, 1.0, 1.0, 1.0, 1.0, 1.0, 1.0, 1.0, 1.0, 1.0, 1.0, 1.0, 1.0, 1.0, 1.0, 1.0, 1.0, 1.0, 1.0, 1.0, 1.0, 1.0, 1.0, 1.0, 1.0, 1.0, 1.0, 1.0, 1.0, 1.0, 1.0, 1.0, 1.0, 1.0, 1.0, 1.0, 1.0, 1.0, 1.0, 1.0, 1.0, 1.0, 1.0, 1.0, 1.0, 1.0, 1.0, 1.0, 1.0, 1.0, 1.0, 1.0, 1.0, 1.0, 1.0, 1.0, 1.0, 1.0, 1.0, 1.0, 1.0, 1.0, 1.0, 1.0, 1.0, 1.0, 1.0, 1.0, 1.0, 1.0, 1.0, 1.0, 1.0, 1.0, 1.0, 1.0, 1.0, 1.0, 1.0, 1.0, 1.0, 1.0, 1.0, 1.0, 1.0, 1.0, 1.0, 1.0, 1.0, 1.0, 1.0, 1.0, 1.0, 1.0, 1.0, 1.0, 1.0, 1.0, 1.0, 1.0, 1.0, 1.0, 1.0, 1.0, 1.0, 1.0, 1.0, 1.0, 1.0, 1.0, 1.0, 1.0, 1.0, 1.0, 1.0, 1.0, 1.0, 1.0, 1.0, 1.0, 1.0, 1.0, 1.0, 1.0, 1.0, 1.0, 1.0, 1.0, 1.0, 1.0, 1.0, 1.0, 1.0, 1.0, 1.0, 1.0, 1.0, 1.0, 1.0, 1.0, 1.0, 1.0, 1.0, 1.0, 1.0, 1.0, 1.0, 1.0, 1.0, 1.0, 1.0, 1.0, 1.0, 1.0, 1.0, 1.0, 1.0, 1.0, 1.0, 1.0, 1.0, 1.0, 1.0, 1.0, 1.0, 1.0, 1.0, 1.0, 1.0, 1.0, 1.0, 1.0, 1.0, 1.0, 1.0, 1.0, 1.0, 1.0, 1.0, 1.0, 1.0, 1.0, 1.0, 1.0, 1.0, 1.0, 1.0, 1.0, 1.0, 1.0, 1.0, 1.0, 1.0, 1.0, 1.0, 1.0, 1.0, 1.0, 1.0, 1.0, 1.0, 1.0, 1.0, 1.0, 1.0, 1.0, 1.0, 1.0, 1.0, 1.0, 1.0, 1.0, 1.0, 1.0, 1.0, 1.0, 1.0, 1.0, 1.0, 1.0, 1.0, 1.0, 1.0, 1.0, 1.0, 1.0, 1.0, 1.0, 1.0, 1.0, 1.0, 1.0, 1.0, 1.0, 1.0, 1.0, 1.0, 1.0, 1.0, 1.0, 1.0, 1.0, 1.0, 1.0, 1.0, 1.0, 1.0, 1.0, 1.0, 1.0, 1.0, 1.0, 1.0, 1.0, 1.0, 1.0, 1.0, 1.0, 1.0, 1.0, 1.0, 1.0, 1.0, 1.0, 1.0, 1.0, 1.0, 1.0, 1.0, 1.0, 1.0, 1.0, 1.0, 1.0, 1.0, 1.0, 1.0, 1.0, 1.0, 1.0, 1.0, 1.0, 1.0, 1.0, 1.0, 1.0, 1.0, 1.0, 1.0, 1.0, 1.0, 1.0, 1.0, 1.0, 1.0, 1.0, 1.0, 1.0, 1.0, 1.0, 1.0, 1.0, 1.0, 1.0, 1.0, 1.0, 1.0, 1.0, 1.0, 1.0, 1.0, 1.0, 1.0, 1.0, 1.0, 1.0, 1.0, 1.0, 1.0, 1.0, 1.0, 1.0, 1.0, 1.0, 1.0, 1.0, 1.0, 1.0, 1.0, 1.0, 1.0, 1.0, 1.0, 1.0, 1.0, 1.0, 1.0, 1.0, 1.0, 1.0, 1.0, 1.0, 1.0, 1.0, 1.0, 1.0, 1.0, 1.0, 1.0, 1.0, 1.0, 1.0, 1.0, 1.0, 1.0, 1.0, 1.0, 1.0, 1.0, 1.0, 1.0, 1.0, 1.0, 1.0, 1.0, 1.0, 1.0, 1.0, 1.0, 1.0, 1.0, 1.0, 1.0, 1.0, 1.0, 1.0, 1.0, 1.0, 1.0, 1.0, 1.0, 1.0, 1.0, 1.0, 1.0, 1.0, 1.0, 1.0, 1.0, 1.0, 1.0, 1.0, 1.0, 1.0, 1.0, 1.0, 1.0, 1.0, 1.0, 1.0, 1.0, 1.0, 1.0, 1.0, 1.0, 1.0, 1.0, 1.0, 1.0, 1.0, 1.0, 1.0, 1.0, 1.0, 1.0, 1.0, 1.0, 1.0, 1.0, 1.0, 1.0, 1.0, 1.0, 1.0, 1.0, 1.0, 1.0, 1.0, 1.0, 1.0, 1.0, 1.0, 1.0, 1.0, 1.0, 1.0, 1.0, 1.0, 1.0, 1.0, 1.0, 1.0, 1.0, 1.0, 1.0, 1.0, 1.0, 1.0, 1.0, 1.0, 1.0, 1.0, 1.0, 1.0, 1.0, 1.0, 1.0, 1.0, 1.0, 1.0, 1.0, 1.0, 1.0, 1.0, 1.0, 1.0, 1.0, 1.0, 1.0, 1.0, 1.0, 1.0, 1.0, 1.0, 1.0, 1.0, 1.0, 1.0, 1.0, 1.0, 1.0, 1.0, 1.0, 1.0, 1.0, 1.0, 1.0, 1.0, 1.0, 1.0, 1.0, 1.0, 1.0, 1.0, 1.0, 1.0, 1.0, 1.0, 1.0, 1.0, 1.0, 1.0, 1.0, 1.0, 1.0, 1.0, 1.0, 1.0, 1.0, 1.0, 1.0, 1.0, 1.0, 1.0, 1.0, 1.0, 1.0, 1.0, 1.0, 1.0, 1.0, 1.0, 1.0, 1.0, 1.0, 1.0, 1.0, 1.0, 1.0, 1.0, 1.0, 1.0, 1.0, 1.0, 1.0, 1.0, 1.0, 1.0, 1.0, 1.0, 1.0, 1.0, 1.0, 1.0, 1.0, 1.0, 1.0, 1.0, 1.0, 1.0, 1.0, 1.0, 1.0, 1.0, 1.0, 1.0, 1.0, 1.0, 1.0, 1.0, 1.0, 1.0, 1.0, 1.0, 1.0, 1.0, 1.0, 1.0, 1.0, 1.0, 1.0, 1.0, 1.0, 1.0, 1.0, 1.0, 1.0, 1.0, 1.0, 1.0, 1.0, 1.0, 1.0, 1.0, 1.0, 1.0, 1.0, 1.0, 1.0, 1.0, 1.0, 1.0, 1.0, 1.0, 1.0, 1.0, 1.0, 1.0, 1.0, 1.0, 1.0, 1.0, 1.0, 1.0, 1.0, 1.0, 1.0, 1.0, 1.0, 1.0, 1.0, 1.0, 1.0, 1.0, 1.0, 1.0, 1.0, 1.0, 1.0, 1.0, 1.0, 1.0, 1.0, 1.0, 1.0, 1.0, 1.0, 1.0, 1.0, 1.0, 1.0, 1.0, 1.0, 1.0, 1.0, 1.0, 1.0, 1.0, 1.0, 1.0, 1.0, 1.0, 1.0, 1.0, 1.0, 1.0, 1.0, 1.0, 1.0, 1.0, 1.0, 1.0, 1.0, 1.0, 1.0, 1.0, 1.0, 1.0, 1.0, 1.0, 1.0, 1.0, 1.0, 1.0, 1.0, 1.0, 1.0, 1.0, 1.0, 1.0, 1.0, 1.0, 1.0, 1.0, 1.0, 1.0, 1.0, 1.0, 1.0, 1.0, 1.0, 1.0, 1.0, 1.0, 1.0, 1.0, 1.0, 1.0, 1.0, 1.0, 1.0, 1.0, 1.0, 1.0, 1.0, 1.0, 1.0, 1.0, 1.0, 1.0, 1.0, 1.0, 1.0, 1.0, 1.0, 1.0, 1.0, 1.0, 1.0, 1.0, 1.0, 1.0, 1.0, 1.0, 1.0, 1.0, 1.0, 1.0, 1.0, 1.0, 1.0, 1.0, 1.0, 1.0, 1.0, 1.0, 1.0, 1.0, 1.0, 1.0, 1.0, 1.0, 1.0, 1.0, 1.0, 1.0, 1.0, 1.0, 1.0, 1.0, 1.0, 1.0, 1.0, 1.0, 1.0, 1.0, 1.0, 1.0, 1.0, 1.0, 1.0, 1.0, 1.0, 1.0, 1.0, 1.0, 1.0, 1.0, 1.0, 1.0, 1.0, 1.0, 1.0, 1.0, 1.0, 1.0, 1.0, 1.0, 1.0, 1.0, 1.0, 1.0, 1.0, 1.0, 1.0, 1.0, 1.0, 1.0, 1.0, 1.0, 1.0, 1.0, 1.0, 1.0, 1.0, 1.0, 1.0, 1.0, 1.0, 1.0, 1.0, 1.0, 1.0, 1.0, 1.0, 1.0, 1.0, 1.0, 1.0, 1.0, 1.0, 1.0, 1.0, 1.0, 1.0, 1.0, 1.0, 1.0, 1.0, 1.0, 1.0, 1.0, 1.0, 1.0, 1.0, 1.0, 1.0, 1.0, 1.0, 1.0, 1.0, 1.0, 1.0, 1.0, 1.0, 1.0, 1.0, 1.0, 1.0, 1.0, 1.0, 1.0, 1.0, 1.0, 1.0, 1.0, 1.0, 1.0, 1.0, 1.0, 1.0, 1.0, 1.0, 1.0, 1.0, 1.0, 1.0, 1.0, 1.0, 1.0, 1.0, 1.0, 1.0, 1.0, 1.0, 1.0, 1.0, 1.0, 1.0, 1.0, 1.0, 1.0, 1.0, 1.0, 1.0, 1.0, 1.0, 1.0, 1.0, 1.0, 1.0, 1.0, 1.0, 1.0, 1.0, 1.0, 1.0, 1.0, 1.0, 1.0, 1.0, 1.0, 1.0, 1.0, 1.0, 1.0, 1.0, 1.0, 1.0, 1.0, 1.0, 1.0, 1.0, 1.0, 1.0, 1.0, 1.0, 1.0, 1.0, 1.0, 1.0, 1.0, 1.0, 1.0, 1.0, 1.0, 1.0, 1.0, 1.0, 1.0, 1.0, 1.0, 1.0, 1.0, 1.0, 1.0, 1.0, 1.0, 1.0, 1.0, 1.0, 1.0, 1.0, 1.0, 1.0, 1.0, 1.0, 1.0, 1.0, 1.0, 1.0, 1.0, 1.0, 1.0, 1.0, 1.0, 1.0, 1.0, 1.0, 1.0, 1.0, 1.0, 1.0, 1.0, 1.0, 1.0, 1.0, 1.0, 1.0, 1.0, 1.0, 1.0, 1.0, 1.0, 1.0, 1.0, 1.0, 1.0, 1.0, 1.0, 1.0, 1.0, 1.0, 1.0, 1.0, 1.0, 1.0, 1.0, 1.0, 1.0, 1.0, 1.0, 1.0, 1.0, 1.0, 1.0, 1.0, 1.0, 1.0, 1.0, 1.0, 1.0, 1.0, 1.0, 1.0, 1.0, 1.0, 1.0, 1.0, 1.0, 1.0, 1.0, 1.0, 1.0, 1.0, 1.0, 1.0, 1.0, 1.0, 1.0, 1.0, 1.0, 1.0, 1.0, 1.0, 1.0, 1.0, 1.0, 1.0, 1.0, 1.0, 1.0, 1.0, 1.0, 1.0, 1.0, 1.0, 1.0, 1.0, 1.0, 1.0, 1.0, 1.0, 1.0, 1.0, 1.0, 1.0, 1.0, 1.0, 1.0, 1.0, 1.0, 1.0, 1.0, 1.0, 1.0, 1.0, 1.0, 1.0, 1.0, 1.0, 1.0, 1.0, 1.0, 1.0, 1.0, 1.0, 1.0, 1.0, 1.0, 1.0, 1.0, 1.0, 1.0, 1.0, 1.0, 1.0, 1.0, 1.0, 1.0, 1.0, 1.0, 1.0, 1.0, 1.0, 1.0, 1.0, 1.0, 1.0, 1.0, 1.0, 1.0, 1.0, 1.0, 1.0, 1.0, 1.0, 1.0, 1.0, 1.0, 1.0, 1.0, 1.0, 1.0, 1.0, 1.0, 1.0, 1.0, 1.0, 1.0, 1.0, 1.0, 1.0, 1.0, 1.0, 1.0, 1.0, 1.0, 1.0, 1.0, 1.0, 1.0, 1.0, 1.0, 1.0, 1.0, 1.0, 1.0, 1.0, 1.0, 1.0, 1.0, 1.0, 1.0, 1.0, 1.0, 1.0, 1.0, 1.0, 1.0, 1.0, 1.0, 1.0, 1.0, 1.0, 1.0, 1.0, 1.0, 1.0, 1.0, 1.0, 1.0, 1.0, 1.0, 1.0, 1.0, 1.0, 1.0, 1.0, 1.0, 1.0, 1.0, 1.0, 1.0, 1.0, 1.0, 1.0, 1.0, 1.0, 1.0, 1.0, 1.0, 1.0, 1.0, 1.0, 1.0, 1.0, 1.0, 1.0, 1.0, 1.0, 1.0, 1.0, 1.0, 1.0, 1.0, 1.0, 1.0, 1.0, 1.0, 1.0, 1.0, 1.0, 1.0, 1.0, 1.0, 1.0, 1.0, 1.0, 1.0, 1.0, 1.0, 1.0, 1.0, 1.0, 1.0, 1.0, 1.0, 1.0, 1.0, 1.0, 1.0, 1.0, 1.0, 1.0, 1.0, 1.0, 1.0, 1.0, 1.0, 1.0, 1.0, 1.0, 1.0, 1.0, 1.0, 1.0, 1.0, 1.0, 1.0, 1.0, 1.0, 1.0, 1.0, 1.0, 1.0, 1.0, 1.0, 1.0, 1.0, 1.0, 1.0, 1.0, 1.0, 1.0, 1.0, 1.0, 1.0, 1.0, 1.0, 1.0, 1.0, 1.0, 1.0, 1.0, 1.0, 1.0, 1.0, 1.0, 1.0, 1.0, 1.0, 1.0, 1.0, 1.0, 1.0, 1.0, 1.0, 1.0, 1.0, 1.0, 1.0, 1.0, 1.0, 1.0, 1.0, 1.0, 1.0, 1.0, 1.0, 1.0, 1.0, 1.0, 1.0, 1.0, 1.0, 1.0, 1.0, 1.0, 1.0, 1.0, 1.0, 1.0, 1.0, 1.0, 1.0, 1.0, 1.0, 1.0, 1.0, 1.0, 1.0, 1.0, 1.0, 1.0, 1.0, 1.0, 1.0, 1.0, 1.0, 1.0, 1.0, 1.0, 1.0, 1.0, 1.0, 1.0, 1.0, 1.0, 1.0, 1.0, 1.0, 1.0, 1.0, 1.0, 1.0, 1.0, 1.0, 1.0, 1.0, 1.0, 1.0, 1.0, 1.0, 1.0, 1.0, 1.0, 1.0, 1.0, 1.0, 1.0, 1.0, 1.0, 1.0, 1.0, 1.0, 1.0, 1.0, 1.0, 1.0, 1.0, 1.0, 1.0, 1.0, 1.0, 1.0, 1.0, 1.0, 1.0, 1.0, 1.0, 1.0, 1.0, 1.0, 1.0, 1.0, 1.0, 1.0, 1.0, 1.0, 1.0, 1.0, 1.0, 1.0, 1.0, 1.0, 1.0, 1.0, 1.0, 1.0, 1.0, 1.0, 1.0, 1.0, 1.0, 1.0, 1.0, 1.0, 1.0, 1.0, 1.0, 1.0, 1.0, 1.0, 1.0, 1.0, 1.0, 1.0, 1.0, 1.0, 1.0, 1.0, 1.0, 1.0, 1.0, 1.0, 1.0, 1.0, 1.0, 1.0, 1.0, 1.0, 1.0, 1.0, 1.0, 1.0, 1.0, 1.0, 1.0, 1.0, 1.0, 1.0, 1.0, 1.0, 1.0, 1.0, 1.0, 1.0, 1.0, 1.0, 1.0, 1.0, 1.0, 1.0])
me_head_001.materials.append(mat_x)
me_head_001.materials.append(mat_x_1)
me_head_001.materials.append(mat_x_2)
me_head_001.materials.append(mat_x_3)
me_head_001.materials.append(mat_x_4)
me_head_001.materials.append(mat_neck)
me_head_001.materials.append(mat_x_5)
me_head_001.materials.append(mat_body)
me_head_001.materials.append(mat_hip)
me_head_001.update()
arm_x = bpy.data.armatures.new('アーマチュア')  # bones are not reproduced

# ---- objects
ob_light = bpy.data.objects.new('Light', light_light)
ob_camera = bpy.data.objects.new('Camera', cam_camera)
ob_bone = bpy.data.objects.new('bone', arm_x)
ob_body_001 = bpy.data.objects.new('body.001', me_head_001)

# ---- transforms, parenting, visibility, modifiers, constraints
ob_light.location = (4.076, 3.291, 8.322)
ob_light.rotation_euler = (0.6503, 0.05522, 1.866)
ob_light.lock_rotations_4d = False
ob_light.empty_display_type = 'ARROWS'
ob_light.color = (0.0, 0.0, 0.0, 0.0)
ob_light.lineart.crease_threshold = 0.0
ob_camera.location = (3.896, -3.23, 4.656)
ob_camera.rotation_euler = (1.109, 0.0, 0.8149)
ob_camera.lock_rotations_4d = False
ob_camera.empty_display_type = 'ARROWS'
ob_camera.color = (0.0, 0.0, 0.0, 0.0)
ob_camera.display_type = 'WIRE'
ob_camera.lineart.crease_threshold = 0.0
ob_bone.location = (0.0, 0.0, 0.01195)
ob_bone.scale = (1.565, 1.179, 1.19)
ob_bone.show_in_front = True
ob_body_001.parent = ob_bone
ob_body_001.location = (0.0, 0.0, 1.425)
_vg = ob_body_001.vertex_groups.new(name='腰')
for _i, _w in zip([0, 1, 2, 3, 4, 5, 6, 7, 8, 9, 10, 11, 12, 13, 14, 15, 16, 17, 18, 19, 20, 21, 22, 23, 24, 25, 26, 27, 28, 29, 30, 31, 32, 33, 34, 35, 36, 37, 38, 39, 40, 41, 42, 43, 44, 45, 46, 47, 48, 49, 50, 51, 52, 53, 54, 55, 56, 57, 58, 59, 60, 61, 62, 63, 64, 65, 66, 67, 68, 69, 70, 71, 72, 73, 74, 75, 76, 77, 78, 79, 80, 81, 82, 83, 84, 85, 86, 87, 88, 89, 90, 91, 92, 93, 94, 95, 96, 97, 98, 99, 100, 101, 102, 103, 104, 105, 106, 107, 108, 109, 110, 111, 112, 113, 114, 115, 116, 117, 118, 119, 120, 121, 122, 123, 124, 125, 126, 127, 128, 129, 130, 131, 132, 133, 134, 135, 136, 137, 138, 139, 140, 141, 142, 143, 144, 145, 146, 147, 148, 149, 150, 151, 152, 153, 154, 155, 156, 157, 158, 159, 160, 161, 162, 163, 164, 165, 166, 167, 168, 169, 170, 171, 172, 173, 174, 175, 176, 177, 178, 179, 180, 181, 182, 183, 184, 185, 186, 187, 188, 189, 190, 191, 192, 193, 194, 195, 196, 197, 198, 199, 200, 201, 202, 203, 204, 205, 206, 207, 208, 209, 210, 211, 212, 213, 214, 215, 216, 217], [0.0, 0.0, 0.0, 0.0, 0.0, 0.0, 0.0, 0.0, 0.0, 0.0, 0.0, 0.0, 0.0, 0.0, 0.0, 0.0, 0.0, 0.0, 0.0, 0.0, 0.0, 0.0, 0.0, 0.0, 0.0, 0.0, 0.0, 0.0, 0.0, 0.0, 0.0, 0.0, 0.0, 0.0, 0.0, 0.0, 0.0, 0.0, 0.0, 0.0, 0.0, 0.0, 0.0, 0.0, 0.0, 0.0, 0.0, 0.0, 0.0, 0.0, 0.0, 0.0, 0.0, 0.0, 2.489e-06, 0.0, 3.86e-07, 0.0, 0.0, 0.0, 0.0, 0.0, 0.0, 0.0, 0.0, 0.0, 0.0, 0.0, 0.0, 0.008415, 0.0538, 0.0, 0.0, 0.0, 0.0, 0.0, 0.0, 0.0, 0.0, 0.0, 0.0, 0.0, 0.0, 0.0, 0.0, 0.0, 0.0, 0.0, 0.0, 0.0, 0.0, 0.0, 0.0, 0.0, 0.0, 0.0, 0.0, 0.0, 0.0, 0.0, 0.0, 0.0, 0.0, 0.0, 0.0, 0.0, 0.0, 0.0, 0.0, 0.0, 0.0, 0.0, 0.0, 0.0, 0.0, 0.0, 0.0, 0.0, 0.0, 0.0, 0.0, 0.0, 0.0, 0.0, 0.0, 0.0, 0.0, 0.0, 0.0, 0.0, 0.0, 0.0, 0.0, 0.0, 0.0, 0.0, 0.0, 0.0, 0.0, 0.0, 0.0, 0.0, 0.0, 0.0, 0.0, 0.0, 0.0, 0.0, 0.0, 0.0, 0.0, 0.0, 0.0, 0.0, 0.0, 0.0, 0.0, 0.0, 0.0, 0.0, 0.0, 0.0, 0.0, 0.0, 0.0, 0.0, 0.0, 0.0, 0.0, 0.0, 0.0, 0.0, 0.0, 0.0, 0.0, 0.0, 0.0, 0.0, 0.0, 0.0, 0.0, 0.0, 0.0, 0.0, 0.0, 0.0, 2.489e-06, 0.0, 0.0, 3.86e-07, 0.0, 0.0, 0.0, 0.0, 0.0, 0.0, 0.0, 0.0, 0.0, 0.0, 0.0, 0.0, 0.0, 0.0, 0.0, 0.0, 0.0, 0.0, 0.0, 0.0, 0.0, 0.0, 0.0, 0.0, 0.0, 0.0, 0.0, 0.0]): _vg.add([_i], _w, 'REPLACE')
_vg = ob_body_001.vertex_groups.new(name='背筋')
for _i, _w in zip([4, 5, 6, 7, 8, 10, 12, 13, 14, 24, 25, 26, 27, 28, 29, 30, 31, 32, 33, 34, 35, 36, 37, 38, 39, 40, 41, 42, 43, 45, 50, 51, 82, 83, 84, 85, 86, 87, 88, 89, 90, 92, 97, 101, 102, 122, 123, 125, 126, 127, 128, 129, 130, 131, 132, 133, 134, 135, 136, 137, 138, 139, 140, 141, 142, 143, 144, 145, 146, 147, 148, 149, 150, 151, 152, 153, 156, 159, 160, 161, 162, 163, 164, 165, 166, 167, 169, 178, 179, 181, 182, 183, 184, 188, 191, 192, 193], [0.0, 0.0, 0.0, 0.0, 0.0, 0.0, 0.0, 0.0, 0.0, 0.0, 0.0, 0.0, 0.0, 0.1313, 0.8015, 0.1593, 0.817, 0.2609, 0.5668, 0.3887, 0.181, 0.6154, 0.08003, 0.7246, 0.7708, 0.0, 0.0, 0.0, 0.0, 0.0, 0.0, 0.0, 0.0, 0.0, 0.0, 0.0, 0.0, 0.0, 0.0, 0.0, 0.0, 0.0, 0.0, 0.0, 0.0, 0.0, 0.0, 0.0, 0.0, 0.0, 0.0, 0.0, 0.1313, 0.8015, 0.2071, 0.1593, 0.817, 0.2002, 0.7588, 0.5259, 0.2605, 0.2924, 0.1843, 0.3901, 0.2797, 0.1285, 0.251, 0.2071, 0.2609, 0.5668, 0.5425, 0.3887, 0.181, 0.7736, 0.2279, 0.1857, 0.6154, 0.08003, 0.7246, 0.7708, 0.0, 0.0, 0.0, 0.0, 0.0, 0.0, 0.0, 0.0, 0.0, 0.0, 0.0, 0.0, 0.0, 0.5534, 0.4526, 0.5285, 0.6774]): _vg.add([_i], _w, 'REPLACE')
_vg = ob_body_001.vertex_groups.new(name='肋骨')
for _i, _w in zip([5, 28, 29, 30, 31, 32, 33, 34, 35, 36, 37, 38, 39, 84, 130, 131, 132, 133, 134, 135, 136, 137, 138, 139, 140, 141, 142, 143, 144, 145, 146, 147, 148, 149, 150, 151, 152, 153, 156, 159, 160, 161, 188, 192, 193], [0.0, 0.3713, 0.1742, 0.3675, 0.1355, 0.0, 0.0341, 0.0, 0.2513, 0.0, 0.0, 0.0, 0.0, 0.0, 0.3713, 0.1742, 0.3688, 0.3675, 0.1355, 0.5523, 0.1829, 0.4741, 0.1282, 0.0, 0.1956, 0.1956, 0.1556, 0.2108, 0.6839, 0.1833, 0.0, 0.0341, 0.1513, 0.0, 0.2513, 0.0007605, 0.2648, 0.1871, 0.0, 0.0, 0.0, 0.0, 0.0, 0.0, 0.0]): _vg.add([_i], _w, 'REPLACE')
_vg = ob_body_001.vertex_groups.new(name='首')
for _i, _w in zip([24, 25, 26, 27, 29, 41, 43, 87, 122, 123, 124, 125, 126, 127, 128, 129, 131, 136, 163, 166], [0.8904, 0.8427, 0.5792, 0.5642, 0.0, 0.0, 0.0, 0.0, 0.4814, 0.8904, 0.4881, 0.8589, 0.8427, 0.0, 0.5792, 0.5642, 0.0, 0.0, 0.0, 0.0]): _vg.add([_i], _w, 'REPLACE')
_vg = ob_body_001.vertex_groups.new(name='頭')
for _i, _w in zip([4, 5, 6, 7, 8, 9, 10, 12, 13, 14, 15, 17, 24, 25, 26, 27, 29, 30, 31, 40, 41, 42, 43, 44, 45, 51, 60, 62, 64, 82, 83, 84, 85, 86, 87, 88, 89, 90, 91, 92, 93, 94, 97, 103, 122, 123, 124, 125, 126, 127, 128, 129, 131, 132, 133, 134, 135, 136, 137, 143, 144, 162, 163, 164, 165, 166, 167, 168, 169, 179, 181, 182, 183, 207, 210, 212, 213, 215, 216], [1.0, 1.0, 1.0, 1.0, 0.0, 0.0, 0.0, 0.0, 0.0, 0.0, 0.0, 0.0, 0.1096, 0.1573, 0.4208, 0.4358, 0.0, 0.0, 0.0, 0.0, 0.0, 0.0, 0.0, 0.0, 0.0, 0.0, 0.0, 0.0, 0.0, 1.0, 1.0, 1.0, 1.0, 1.0, 1.0, 1.0, 1.0, 0.0, 0.0, 0.0, 0.0, 0.0, 0.0, 0.0, 0.5186, 0.1096, 0.5119, 0.1411, 0.1573, 1.0, 0.4208, 0.4358, 0.0, 0.0, 0.0, 0.0, 0.0, 0.0, 0.0, 0.0, 0.0, 0.0, 0.0, 0.0, 0.0, 0.0, 0.0, 0.0, 0.0, 0.0, 0.0, 0.0, 0.0, 0.0, 0.0, 0.0, 0.0, 0.0, 0.0]): _vg.add([_i], _w, 'REPLACE')
_vg = ob_body_001.vertex_groups.new(name='左腕はじめ')
for _i, _w in zip([5, 7, 8, 10, 12, 13, 14, 15, 16, 17, 24, 25, 26, 27, 28, 29, 30, 31, 32, 33, 40, 41, 42, 43, 44, 45, 50, 51, 52, 53, 58, 59, 60, 61, 84, 87, 88, 89, 90, 92, 93, 94, 97, 98, 99, 100, 101, 102, 103, 122, 123, 124, 125, 126, 127, 128, 129, 130, 131, 132, 133, 134, 135, 136, 137, 138, 139, 140, 141, 142, 143, 144, 145, 146, 147, 148, 152, 153, 162, 163, 164, 165, 166, 167, 168, 169, 178, 179, 180, 181, 182, 183, 184, 185, 188, 202, 204, 205, 206, 207, 208], [0.0, 0.0, 0.0, 0.0, 0.0, 0.0, 0.0, 0.0, 0.0, 0.0, 0.0, 0.0, 0.0, 0.0, 0.0, 0.0, 0.4732, 0.04754, 0.0, 0.04875, 0.0, 0.3888, 0.0, 0.03943, 0.0, 0.0, 0.0, 0.0, 0.0, 0.0, 0.0, 0.0, 0.0, 0.0, 0.0, 0.0, 0.0, 0.0, 0.0, 0.0, 0.0, 0.0, 0.0, 0.0, 0.0, 0.0, 0.0, 0.0, 0.0, 0.0, 0.0, 0.0, 0.0, 0.0, 0.0, 0.0, 0.0, 0.0, 0.0, 0.0, 0.4732, 0.04754, 0.2475, 0.05827, 0.0, 0.003327, 0.0, 0.0, 0.0917, 0.0, 0.6607, 0.06506, 0.0, 0.0, 0.04875, 0.1974, 0.0, 0.0, 0.0, 0.3888, 0.0, 0.0, 0.03943, 0.0, 0.0, 0.0, 0.0, 0.0, 0.0, 0.0, 0.0, 0.0, 0.0, 0.0, 0.009654, 0.0, 0.0, 0.0, 0.0, 0.0, 0.0]): _vg.add([_i], _w, 'REPLACE')
_vg = ob_body_001.vertex_groups.new(name='左上腕')
for _i, _w in zip([5, 7, 8, 9, 10, 12, 13, 14, 15, 26, 27, 28, 29, 30, 31, 40, 41, 42, 43, 44, 45, 50, 51, 52, 62, 64, 84, 87, 88, 89, 90, 91, 92, 93, 97, 98, 122, 124, 128, 129, 130, 131, 133, 134, 135, 136, 137, 138, 139, 140, 142, 143, 144, 145, 148, 152, 153, 162, 163, 164, 165, 166, 167, 168, 169, 178, 179, 180, 181, 182, 210, 212, 215], [0.0, 0.0, 0.3631, 0.0, 0.3935, 0.3631, 0.3935, 0.02879, 0.2033, 0.0, 0.0, 0.0, 0.0, 0.0, 0.0, 1.0, 0.6112, 0.4091, 0.9606, 0.2011, 0.3939, 0.0, 0.0, 0.0, 0.0, 0.0, 0.0, 0.0, 0.0, 0.0, 0.3631, 0.0, 0.02879, 0.2033, 0.3935, 0.0, 0.0, 0.0, 0.0, 0.0, 0.0, 0.0, 0.0, 0.0, 0.0, 0.0, 0.0, 0.0, 0.0, 0.0, 0.0, 0.0, 0.0, 0.0, 0.0, 0.0, 0.0, 1.0, 0.6112, 0.4091, 1.0, 0.9606, 0.7654, 0.2011, 0.3939, 0.0, 0.0, 0.0, 0.0, 0.0, 0.0, 0.0, 0.0]): _vg.add([_i], _w, 'REPLACE')
_vg = ob_body_001.vertex_groups.new(name='左腕')
for _i, _w in zip([8, 9, 10, 11, 12, 13, 14, 15, 30, 42, 44, 45, 62, 64, 65, 90, 91, 92, 93, 94, 95, 96, 97, 133, 164, 165, 167, 168, 169, 210, 212, 213, 215, 216, 217], [0.5911, 0.7532, 0.59, 0.9495, 0.5911, 0.59, 0.9203, 0.7967, 0.0, 0.5909, 0.7989, 0.6061, 0.1378, 0.2402, 0.1487, 0.5911, 0.7532, 0.9203, 0.7967, 0.224, 0.8884, 0.9495, 0.59, 0.0, 0.5909, 0.0, 0.2346, 0.7989, 0.6061, 0.1378, 0.2402, 0.1211, 0.1649, 0.1196, 0.1487]): _vg.add([_i], _w, 'REPLACE')
_vg = ob_body_001.vertex_groups.new(name='左手')
for _i, _w in zip([8, 9, 10, 11, 12, 13, 14, 62, 63, 64, 65, 90, 91, 92, 94, 95, 96, 97, 210, 211, 212, 213, 214, 215, 216, 217], [0.04585, 0.2468, 0.01646, 0.05046, 0.04585, 0.01646, 0.05088, 0.8622, 1.0, 0.7598, 0.8513, 0.04585, 0.2468, 0.05088, 0.776, 0.1116, 0.05046, 0.01646, 0.8622, 1.0, 0.7598, 0.8789, 1.0, 0.8351, 0.8804, 0.8513]): _vg.add([_i], _w, 'REPLACE')
_vg = ob_body_001.vertex_groups.new(name='右腕はじめ')
for _i, _w in zip([5, 6, 7, 8, 12, 14, 24, 25, 26, 27, 28, 29, 30, 35, 37, 40, 42, 50, 51, 52, 53, 83, 84, 86, 87, 88, 89, 90, 92, 98, 99, 101, 102, 122, 123, 124, 125, 126, 127, 128, 129, 130, 131, 132, 133, 135, 137, 140, 141, 143, 145, 150, 151, 159, 162, 164, 165, 178, 179, 180, 181, 182, 183, 184, 185], [0.0, 0.0, 0.0, 0.0, 0.0, 0.0, 0.0, 0.0, 0.0, 0.0, 0.4973, 0.02436, 0.0, 0.1493, 0.0, 0.0, 0.0, 0.0, 0.01439, 0.0, 0.0, 0.0, 0.0, 0.0, 0.0, 0.0, 0.0, 0.0, 0.0, 0.0, 0.0, 0.0, 0.0, 0.0, 0.0, 0.0, 0.0, 0.0, 0.0, 0.0, 0.0, 0.4973, 0.02436, 0.4241, 0.0, 0.0, 0.0, 0.6201, 0.0, 0.0, 0.6096, 0.1493, 0.05308, 0.0, 0.0, 0.0, 0.0, 0.0, 0.01439, 0.0, 0.0, 0.0, 0.0, 0.0, 0.0]): _vg.add([_i], _w, 'REPLACE')
_vg = ob_body_001.vertex_groups.new(name='右上腕')
for _i, _w in zip([5, 7, 17, 18, 19, 24, 25, 26, 27, 28, 29, 30, 31, 40, 50, 51, 52, 53, 58, 59, 60, 61, 84, 88, 89, 98, 99, 101, 102, 103, 104, 105, 122, 123, 124, 126, 127, 128, 129, 130, 131, 132, 133, 134, 135, 137, 138, 139, 140, 141, 142, 143, 144, 145, 148, 151, 152, 153, 162, 165, 178, 179, 180, 181, 182, 183, 184, 185, 193, 203, 204, 205, 206, 207, 208, 209], [0.0, 0.0, 0.0, 0.0003138, 0.0, 0.0, 0.0, 0.0, 0.0, 0.0, 0.0, 0.0, 0.0, 0.0, 0.9141, 0.9856, 0.9727, 0.3129, 0.0, 0.0, 0.0, 0.01258, 0.0, 0.0, 0.0, 0.9745, 0.3113, 0.1291, 0.5806, 0.0, 0.0003138, 0.0, 0.0, 0.0, 0.0, 0.0, 0.0, 0.0, 0.0, 0.0, 0.0, 0.0, 0.0, 0.0, 0.0, 0.0, 0.0, 0.0, 0.0, 0.0, 0.0, 0.0, 0.0, 0.0, 0.0, 0.0, 0.0, 0.0, 0.0, 0.0, 0.9141, 0.9856, 0.9727, 0.9923, 0.9959, 0.1498, 0.582, 0.3129, 0.0, 0.0, 0.0, 0.0, 0.0, 0.0, 0.01258, 0.0]): _vg.add([_i], _w, 'REPLACE')
_vg = ob_body_001.vertex_groups.new(name='右腕')
for _i, _w in zip([4, 5, 7, 8, 9, 10, 11, 12, 13, 14, 15, 16, 17, 18, 19, 24, 25, 26, 27, 28, 29, 30, 31, 32, 34, 35, 36, 37, 38, 40, 41, 42, 43, 44, 45, 48, 50, 51, 52, 53, 54, 56, 58, 59, 60, 61, 62, 63, 64, 65, 66, 68, 71, 74, 75, 76, 77, 78, 82, 84, 85, 86, 87, 88, 89, 90, 91, 92, 93, 94, 95, 96, 97, 98, 99, 100, 101, 102, 103, 104, 105, 122, 123, 124, 125, 126, 127, 128, 129, 130, 131, 132, 133, 134, 135, 136, 137, 138, 139, 140, 141, 142, 143, 144, 145, 146, 148, 149, 150, 151, 152, 153, 154, 156, 157, 159, 160, 162, 163, 164, 165, 166, 167, 168, 169, 172, 173, 175, 178, 179, 180, 181, 182, 183, 184, 185, 186, 188, 189, 191, 193, 196, 199, 202, 203, 204, 205, 206, 207, 208, 209, 210, 211, 212, 214, 216, 217], [0.0, 0.0, 0.0, 0.0, 0.0, 0.0, 0.0, 0.0, 0.0, 0.0, 0.0, 0.05281, 0.2549, 0.0, 0.0, 0.0, 0.0, 0.0, 0.0, 0.0, 0.0, 0.0, 0.0, 0.0, 0.0, 0.0, 0.0, 0.0, 0.0, 0.0, 0.0, 0.0, 0.0, 0.0, 0.0, 0.0, 0.04293, 0.0, 0.02734, 0.6871, 2.489e-06, 3.86e-07, 0.02066, 0.5346, 0.4619, 0.5386, 0.0, 0.0, 0.0, 0.0, 0.0, 0.0, 0.0, 0.0, 0.0, 0.0, 0.0, 0.0, 0.0, 0.0, 0.0, 0.0, 0.0, 0.0, 0.0, 0.0, 0.0, 0.0, 0.0, 0.0, 0.0, 0.0, 0.0, 0.02553, 0.6887, 0.05281, 0.8709, 0.4194, 0.2549, 0.0, 0.0, 0.0, 0.0, 0.0, 0.0, 0.0, 0.0, 0.0, 0.0, 0.0, 0.0, 0.0, 0.0, 0.0, 0.0, 0.0, 0.0, 0.0, 0.0, 0.0, 0.0, 0.0, 0.0, 0.0, 0.0, 0.0, 0.0, 0.0, 0.0, 0.0, 0.0, 0.0, 0.0, 0.0, 0.0, 0.0, 0.0, 0.0, 0.0, 0.0, 0.0, 0.0, 0.0, 0.0, 0.0, 0.0, 0.0, 0.0, 0.04293, 0.0, 0.02734, 0.00386, 0.0, 0.8502, 0.418, 0.6871, 2.489e-06, 0.0, 3.86e-07, 0.0, 0.0, 0.0, 0.0, 0.0, 0.0, 7.157e-05, 0.02066, 0.5346, 0.4619, 0.5386, 0.01204, 0.0, 0.0, 0.0, 0.0, 0.0, 0.0]): _vg.add([_i], _w, 'REPLACE')
_vg = ob_body_001.vertex_groups.new(name='右手')
for _i, _w in zip([5, 10, 13, 14, 15, 16, 17, 18, 19, 21, 22, 28, 29, 32, 33, 36, 43, 44, 45, 50, 51, 52, 53, 54, 56, 58, 59, 60, 61, 84, 85, 87, 88, 92, 93, 97, 98, 99, 100, 101, 102, 103, 104, 105, 109, 110, 111, 112, 120, 130, 131, 132, 135, 137, 138, 139, 140, 141, 143, 144, 145, 146, 147, 148, 151, 153, 156, 165, 166, 167, 168, 169, 178, 179, 180, 181, 182, 183, 184, 185, 186, 188, 189, 191, 193, 194, 195, 196, 199, 202, 203, 204, 205, 206, 207, 208, 209], [0.0, 0.0, 0.0, 0.0, 0.0, 0.9472, 0.7451, 0.9997, 1.0, 0.0, 0.0, 0.0, 0.0, 0.0, 0.0, 0.0, 0.0, 0.0, 0.0, 0.04293, 1.88e-06, 1.539e-08, 1.268e-06, 2.489e-06, 3.86e-07, 0.9793, 0.4654, 0.5381, 0.4489, 0.0, 0.0, 0.0, 0.0, 0.0, 0.0, 0.0, 8e-10, 1.214e-06, 0.9472, 1.995e-06, 0.0, 0.7451, 0.9997, 1.0, 0.0, 0.0, 0.0, 0.0, 0.0, 0.0, 0.0, 0.0, 0.0, 0.0, 0.0, 0.0, 0.0, 0.0, 0.0, 0.0, 0.0, 0.0, 0.0, 0.0, 0.0, 0.0, 0.0, 0.0, 0.0, 0.0, 0.0, 0.0, 0.04293, 1.88e-06, 1.539e-08, 0.00386, 0.004111, 2.027e-06, 0.0, 1.268e-06, 2.489e-06, 0.0, 3.86e-07, 0.0, 0.0, 0.0, 0.0, 0.0, 0.0, 1.0, 1.0, 0.9999, 0.9793, 0.4654, 0.5381, 0.4489, 0.988]): _vg.add([_i], _w, 'REPLACE')
_vg = ob_body_001.vertex_groups.new(name='左太もも')
for _i, _w in zip([3, 31, 32, 33, 34, 35, 36, 37, 38, 39, 48, 49, 56, 57, 66, 67, 68, 81, 134, 138, 139, 141, 142, 144, 145, 146, 147, 148, 149, 150, 151, 152, 153, 154, 155, 156, 157, 158, 159, 160, 161, 172, 173, 174, 175, 176, 177, 188, 189, 190, 191, 192, 193, 199, 200], [0.0, 0.0, 0.4226, 0.05274, 0.4103, 0.2633, 0.05599, 0.9123, 0.2595, 0.2203, 0.0, 0.0003816, 0.0, 0.0, 0.0, 0.0, 0.0, 0.0, 0.0, 0.3607, 0.1764, 0.02373, 0.1544, 0.0, 0.0, 0.4226, 0.05274, 0.1057, 0.4103, 0.2633, 0.0465, 0.06739, 0.1097, 0.3794, 0.6324, 0.05599, 0.5103, 0.4496, 0.9123, 0.2595, 0.2203, 0.3791, 0.0, 0.0003816, 0.5104, 0.4397, 0.6296, 0.0, 0.0, 0.0, 0.4698, 0.0, 0.0, 0.0, 0.0]): _vg.add([_i], _w, 'REPLACE')
_vg = ob_body_001.vertex_groups.new(name='左ふくらはぎ')
for _i, _w in zip([0, 1, 2, 3, 36, 37, 38, 39, 46, 47, 48, 49, 56, 66, 67, 68, 69, 70, 71, 72, 73, 78, 79, 80, 81, 154, 155, 156, 157, 158, 159, 160, 161, 170, 171, 172, 173, 174, 175, 176, 177, 189, 191, 192, 197, 198, 199], [0.6973, 0.4421, 0.4704, 0.4562, 0.000754, 0.007663, 0.01591, 0.008814, 0.825, 0.9947, 0.9349, 0.9987, 0.0, 0.8221, 1.0, 0.1527, 0.9803, 0.8924, 0.1542, 0.6973, 0.04852, 0.02364, 0.4421, 0.4704, 0.4562, 0.6206, 0.3676, 0.000754, 0.4897, 0.5504, 0.007663, 0.01591, 0.008814, 0.825, 0.9947, 0.6209, 0.9349, 0.9987, 0.4896, 0.5603, 0.3704, 0.0, 0.0, 0.0, 0.0, 0.0, 0.0]): _vg.add([_i], _w, 'REPLACE')
_vg = ob_body_001.vertex_groups.new(name='左足')
for _i, _w in zip([0, 1, 2, 3, 20, 23, 46, 47, 48, 49, 66, 67, 68, 69, 70, 71, 72, 73, 74, 75, 76, 77, 78, 79, 80, 81, 106, 107, 108, 115, 117, 118, 119, 121, 170, 171, 173, 174, 197, 198], [0.3027, 0.5579, 0.5296, 0.5438, 0.0, 0.0, 0.175, 0.00533, 0.06512, 0.0008888, 0.1779, 0.0, 0.8473, 0.01126, 0.0538, 0.8458, 0.3027, 0.9515, 1.0, 1.0, 1.0, 1.0, 0.9764, 0.5579, 0.5296, 0.5438, 0.0, 0.0, 0.0, 0.0, 0.0, 0.0, 0.0, 0.0, 0.175, 0.00533, 0.06512, 0.0008888, 0.0, 0.0]): _vg.add([_i], _w, 'REPLACE')
_vg = ob_body_001.vertex_groups.new(name='右太もも')
for _i, _w in zip([32, 33, 34, 35, 36, 37, 54, 55, 56, 57, 138, 139, 141, 142, 146, 147, 148, 149, 150, 151, 152, 153, 154, 156, 159, 172, 186, 187, 188, 189, 190, 191, 192, 193, 196, 199, 200, 201], [0.3165, 0.2976, 0.201, 0.1552, 0.3278, 0.0, 0.7876, 0.6596, 0.7987, 0.423, 0.2474, 0.5312, 0.2988, 0.4102, 0.3165, 0.2976, 0.00307, 0.201, 0.1552, 0.1261, 0.4399, 0.5175, 0.0, 0.3278, 0.0, 0.0, 0.7876, 0.6596, 0.437, 0.7987, 0.423, 0.07758, 0.4715, 0.3226, 0.7894, 0.7994, 0.423, 0.6648]): _vg.add([_i], _w, 'REPLACE')
_vg = ob_body_001.vertex_groups.new(name='右ふくらはぎ')
for _i, _w in zip([20, 21, 22, 23, 54, 55, 56, 57, 106, 107, 108, 109, 110, 111, 112, 113, 118, 119, 120, 121, 186, 187, 189, 190, 194, 195, 196, 197, 198, 199, 200, 201], [0.8186, 0.8225, 0.7797, 0.7811, 0.2123, 0.3404, 0.2013, 0.577, 0.7427, 0.8186, 0.1421, 0.6948, 0.8225, 0.1416, 0.7797, 0.05134, 0.03023, 0.6529, 0.712, 0.7811, 0.2123, 0.3404, 0.2013, 0.577, 0.8941, 0.8625, 0.2106, 0.8948, 0.857, 0.2006, 0.577, 0.3352]): _vg.add([_i], _w, 'REPLACE')
_vg = ob_body_001.vertex_groups.new(name='右足')
for _i, _w in zip([20, 21, 22, 23, 106, 107, 108, 109, 110, 111, 112, 113, 114, 115, 116, 117, 118, 119, 120, 121, 194, 195, 197, 198], [0.1814, 0.1775, 0.2203, 0.2189, 0.2573, 0.1814, 0.8579, 0.3052, 0.1775, 0.8584, 0.2203, 0.9487, 1.0, 1.0, 1.0, 1.0, 0.9698, 0.3471, 0.288, 0.2189, 0.1059, 0.1375, 0.1052, 0.143]): _vg.add([_i], _w, 'REPLACE')
_m = ob_body_001.modifiers.new('アーマチュア', 'ARMATURE')
_m.object = ob_bone

# ---- collection membership
col_collection.objects.link(ob_light)
col_collection.objects.link(ob_camera)
col_collection.objects.link(ob_bone)
col_collection.objects.link(ob_body_001)

# ---- scene / render settings (as saved in the file)
scene.camera = ob_camera
scene.frame_start = 0; scene.frame_end = 60; scene.frame_set(59)
scene.render.engine = 'BLENDER_EEVEE_NEXT'
scene.render.fps = 60
scene.cycles.sampling_pattern = 'TABULATED_SOBOL'
scene.cycles.use_light_tree = False
scene.eevee.volumetric_end = 60.0
scene.view_settings.view_transform = 'Filmic'
bpy.context.view_layer.update()
